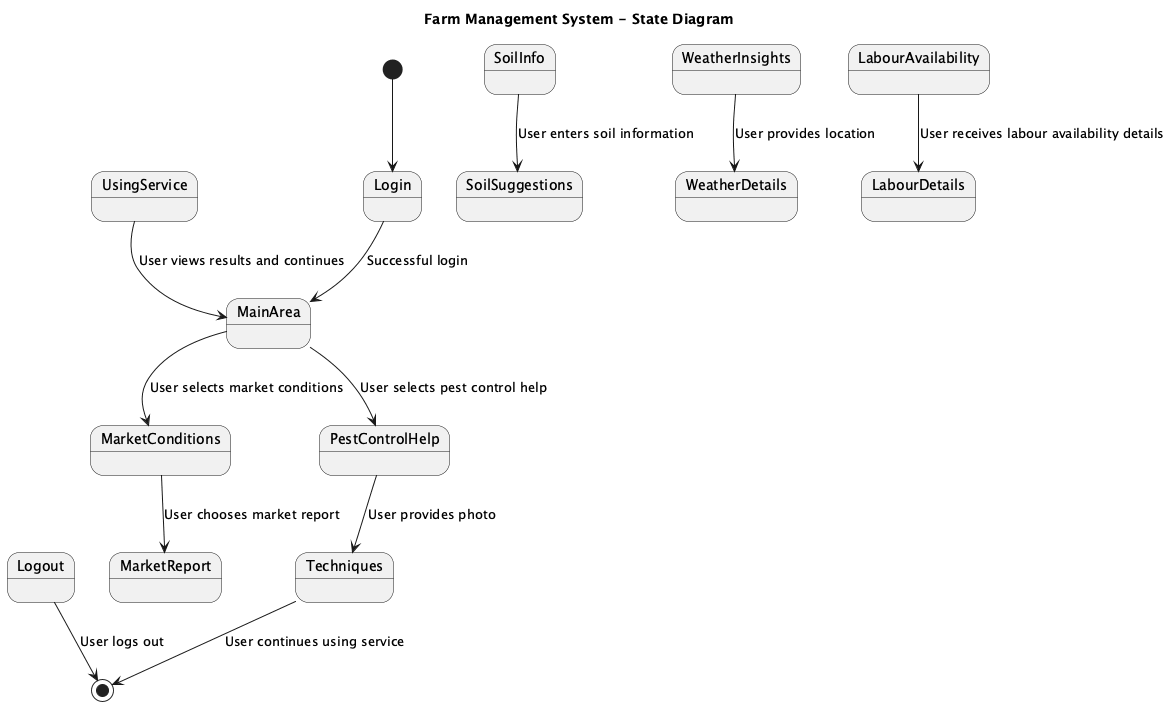

The diagram above was rendered by PlantUML. Its source (embedded in the PNG):
@startuml
title Farm Management System - State Diagram

[*] --> Login

state "Login" as Login
state MainArea
state MarketConditions
state MarketReport
state PestControlHelp
state Techniques
state SoilInfo
state WeatherInsights
state LabourAvailability
state UsingService
state Logout

Login --> MainArea : Successful login
MainArea --> MarketConditions : User selects market conditions
MarketConditions --> MarketReport : User chooses market report
MainArea --> PestControlHelp : User selects pest control help
PestControlHelp --> Techniques : User provides photo
Techniques --> [*] : User continues using service
SoilInfo --> SoilSuggestions : User enters soil information
WeatherInsights --> WeatherDetails : User provides location
LabourAvailability --> LabourDetails : User receives labour availability details
UsingService --> MainArea : User views results and continues
Logout --> [*] : User logs out
@enduml